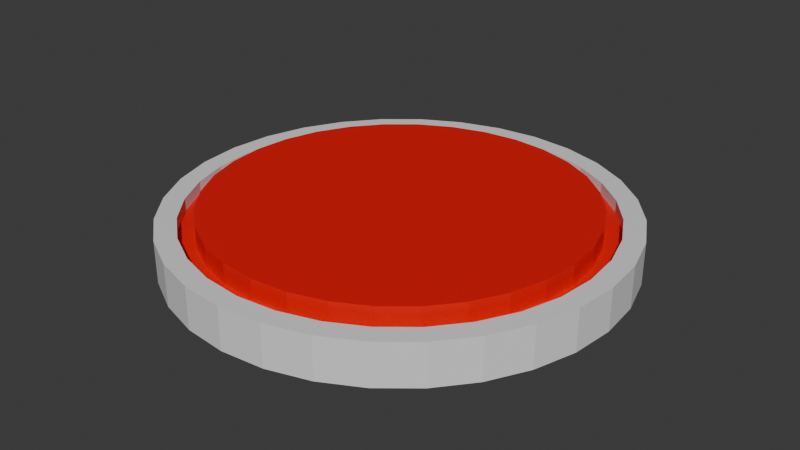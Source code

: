 # Source: JumpPad.blend  (saved by Blender 4.4.32; exported with 4.5.12 LTS)
import bpy
from mathutils import Matrix  # noqa: F401  (used for matrix-valued properties, if any)

bpy.ops.wm.read_factory_settings(use_empty=True)
scene = bpy.context.scene
scene.name = 'Scene'

# ---- collections
col_collection = bpy.data.collections.new('Collection'); scene.collection.children.link(col_collection)

# ---- materials (node trees are filled in below, after node groups)
mat_material_001 = bpy.data.materials.new('Material.001')
mat_material_002 = bpy.data.materials.new('Material.002')

# ---- material node trees
mat_material_001.use_nodes = True; mat_material_001.node_tree.nodes.clear()
_N = mat_material_001.node_tree.nodes; _L = mat_material_001.node_tree.links
n0 = _N.new('ShaderNodeBsdfPrincipled'); n0.name = 'Principled BSDF'; n0.location = (10, 300)
n0.inputs[0].default_value = (0.8001, 0.0, 0.001437, 1.0)
n1 = _N.new('ShaderNodeOutputMaterial'); n1.name = 'Material Output'; n1.location = (300, 300)
_L.new(n0.outputs[0], n1.inputs[0])
n1.is_active_output = True
mat_material_002.use_nodes = True; mat_material_002.node_tree.nodes.clear()
_N = mat_material_002.node_tree.nodes; _L = mat_material_002.node_tree.links
n0 = _N.new('ShaderNodeBsdfPrincipled'); n0.name = 'Principled BSDF'; n0.location = (10, 300)
n1 = _N.new('ShaderNodeOutputMaterial'); n1.name = 'Material Output'; n1.location = (300, 300)
_L.new(n0.outputs[0], n1.inputs[0])
n1.is_active_output = True

# ---- world
world_world = bpy.data.worlds.new('World'); scene.world = world_world
world_world.use_nodes = True; world_world.node_tree.nodes.clear()
_N = world_world.node_tree.nodes; _L = world_world.node_tree.links
n0 = _N.new('ShaderNodeOutputWorld'); n0.name = 'World Output'; n0.location = (300, 300)
n1 = _N.new('ShaderNodeBackground'); n1.name = 'Background'; n1.location = (10, 300)
n1.inputs[0].default_value = (0.05088, 0.05088, 0.05088, 1.0)
_L.new(n1.outputs[0], n0.inputs[0])
n0.is_active_output = True
world_world.color = (0.05088, 0.05088, 0.05088)
world_world.sun_shadow_jitter_overblur = 0.0

# ---- meshes
me_cylinder = bpy.data.meshes.new('Cylinder')
me_cylinder.from_pydata([(0.0, 1.0, -1.0), (0.0, 0.9082, 1.0), (0.1951, 0.9808, -1.0), (0.1772, 0.8907, 1.0), (0.3827, 0.9239, -1.0), (0.3475, 0.8391, 1.0), (0.5556, 0.8315, -1.0), (0.5046, 0.7551, 1.0), (0.7071, 0.7071, -1.0), (0.6422, 0.6422, 1.0), (0.8315, 0.5556, -1.0), (0.7551, 0.5046, 1.0), (0.9239, 0.3827, -1.0), (0.8391, 0.3475, 1.0), (0.9808, 0.1951, -1.0), (0.8907, 0.1772, 1.0), (1.0, 0.0, -1.0), (0.9082, 0.0, 1.0), (0.9808, -0.1951, -1.0), (0.8907, -0.1772, 1.0), (0.9239, -0.3827, -1.0), (0.8391, -0.3475, 1.0), (0.8315, -0.5556, -1.0), (0.7551, -0.5046, 1.0), (0.7071, -0.7071, -1.0), (0.6422, -0.6422, 1.0), (0.5556, -0.8315, -1.0), (0.5046, -0.7551, 1.0), (0.3827, -0.9239, -1.0), (0.3475, -0.8391, 1.0), (0.1951, -0.9808, -1.0), (0.1772, -0.8907, 1.0), (0.0, -1.0, -1.0), (0.0, -0.9082, 1.0), (-0.1951, -0.9808, -1.0), (-0.1772, -0.8907, 1.0), (-0.3827, -0.9239, -1.0), (-0.3475, -0.8391, 1.0), (-0.5556, -0.8315, -1.0), (-0.5046, -0.7551, 1.0), (-0.7071, -0.7071, -1.0), (-0.6422, -0.6422, 1.0), (-0.8315, -0.5556, -1.0), (-0.7551, -0.5046, 1.0), (-0.9239, -0.3827, -1.0), (-0.8391, -0.3475, 1.0), (-0.9808, -0.1951, -1.0), (-0.8907, -0.1772, 1.0), (-1.0, 0.0, -1.0), (-0.9082, 0.0, 1.0), (-0.9808, 0.1951, -1.0), (-0.8907, 0.1772, 1.0), (-0.9239, 0.3827, -1.0), (-0.8391, 0.3475, 1.0), (-0.8315, 0.5556, -1.0), (-0.7551, 0.5046, 1.0), (-0.7071, 0.7071, -1.0), (-0.6422, 0.6422, 1.0), (-0.5556, 0.8315, -1.0), (-0.5046, 0.7551, 1.0), (-0.3827, 0.9239, -1.0), (-0.3475, 0.8391, 1.0), (-0.1951, 0.9808, -1.0), (-0.1772, 0.8907, 1.0), (0.1951, 0.9808, 1.0), (0.0, 1.0, 1.0), (0.3827, 0.9239, 1.0), (0.5556, 0.8315, 1.0), (0.7071, 0.7071, 1.0), (0.8315, 0.5556, 1.0), (0.9239, 0.3827, 1.0), (0.9808, 0.1951, 1.0), (1.0, 0.0, 1.0), (0.9808, -0.1951, 1.0), (0.9239, -0.3827, 1.0), (0.8315, -0.5556, 1.0), (0.7071, -0.7071, 1.0), (0.5556, -0.8315, 1.0), (0.3827, -0.9239, 1.0), (0.1951, -0.9808, 1.0), (0.0, -1.0, 1.0), (-0.1951, -0.9808, 1.0), (-0.3827, -0.9239, 1.0), (-0.5556, -0.8315, 1.0), (-0.7071, -0.7071, 1.0), (-0.8315, -0.5556, 1.0), (-0.9239, -0.3827, 1.0), (-0.9808, -0.1951, 1.0), (-1.0, 0.0, 1.0), (-0.9808, 0.1951, 1.0), (-0.9239, 0.3827, 1.0), (-0.8315, 0.5556, 1.0), (-0.7071, 0.7071, 1.0), (-0.5556, 0.8315, 1.0), (-0.3827, 0.9239, 1.0), (-0.1951, 0.9808, 1.0), (0.1633, 0.8208, 0.4092), (0.0, 0.8369, 0.4092), (0.3203, 0.7732, 0.4092), (0.465, 0.6959, 0.4092), (0.5918, 0.5918, 0.4092), (0.6959, 0.465, 0.4092), (0.7732, 0.3203, 0.4092), (0.8208, 0.1633, 0.4092), (0.8369, 0.0, 0.4092), (0.8208, -0.1633, 0.4092), (0.7732, -0.3203, 0.4092), (0.6959, -0.465, 0.4092), (0.5918, -0.5918, 0.4092), (0.465, -0.6959, 0.4092), (0.3203, -0.7732, 0.4092), (0.1633, -0.8208, 0.4092), (0.0, -0.8369, 0.4092), (-0.1633, -0.8208, 0.4092), (-0.3203, -0.7732, 0.4092), (-0.465, -0.6959, 0.4092), (-0.5918, -0.5918, 0.4092), (-0.6959, -0.465, 0.4092), (-0.7732, -0.3203, 0.4092), (-0.8208, -0.1633, 0.4092), (-0.8369, 0.0, 0.4092), (-0.8208, 0.1633, 0.4092), (-0.7732, 0.3203, 0.4092), (-0.6959, 0.465, 0.4092), (-0.5918, 0.5918, 0.4092), (-0.465, 0.6959, 0.4092), (-0.3203, 0.7732, 0.4092), (-0.1633, 0.8208, 0.4092), (0.1772, 0.8907, 0.4092), (0.0, 0.9082, 0.4092), (0.3475, 0.8391, 0.4092), (0.5046, 0.7551, 0.4092), (0.6422, 0.6422, 0.4092), (0.7551, 0.5046, 0.4092), (0.8391, 0.3475, 0.4092), (0.8907, 0.1772, 0.4092), (0.9082, 0.0, 0.4092), (0.8907, -0.1772, 0.4092), (0.8391, -0.3475, 0.4092), (0.7551, -0.5046, 0.4092), (0.6422, -0.6422, 0.4092), (0.5046, -0.7551, 0.4092), (0.3475, -0.8391, 0.4092), (0.1772, -0.8907, 0.4092), (0.0, -0.9082, 0.4092), (-0.1772, -0.8907, 0.4092), (-0.3475, -0.8391, 0.4092), (-0.5046, -0.7551, 0.4092), (-0.6422, -0.6422, 0.4092), (-0.7551, -0.5046, 0.4092), (-0.8391, -0.3475, 0.4092), (-0.8907, -0.1772, 0.4092), (-0.9082, 0.0, 0.4092), (-0.8907, 0.1772, 0.4092), (-0.8391, 0.3475, 0.4092), (-0.7551, 0.5046, 0.4092), (-0.6422, 0.6422, 0.4092), (-0.5046, 0.7551, 0.4092), (-0.3475, 0.8391, 0.4092), (-0.1772, 0.8907, 0.4092), (0.1633, 0.8208, 1.416), (1.807e-10, 0.8369, 1.416), (0.3203, 0.7732, 1.416), (0.465, 0.6959, 1.416), (0.5918, 0.5918, 1.416), (0.6959, 0.465, 1.416), (0.7732, 0.3203, 1.416), (0.8208, 0.1633, 1.416), (0.8369, 0.0, 1.416), (0.8208, -0.1633, 1.416), (0.7732, -0.3203, 1.416), (0.6959, -0.465, 1.416), (0.5918, -0.5918, 1.416), (0.465, -0.6959, 1.416), (0.3203, -0.7732, 1.416), (0.1633, -0.8208, 1.416), (1.807e-10, -0.8369, 1.416), (-0.1633, -0.8208, 1.416), (-0.3203, -0.7732, 1.416), (-0.465, -0.6959, 1.416), (-0.5918, -0.5918, 1.416), (-0.6959, -0.465, 1.416), (-0.7732, -0.3203, 1.416), (-0.8208, -0.1633, 1.416), (-0.8369, 0.0, 1.416), (-0.8208, 0.1633, 1.416), (-0.7732, 0.3203, 1.416), (-0.6959, 0.465, 1.416), (-0.5918, 0.5918, 1.416), (-0.465, 0.6959, 1.416), (-0.3203, 0.7732, 1.416), (-0.1633, 0.8208, 1.416)], [], [(0, 65, 64, 2), (2, 64, 66, 4), (4, 66, 67, 6), (6, 67, 68, 8), (8, 68, 69, 10), (10, 69, 70, 12), (12, 70, 71, 14), (14, 71, 72, 16), (16, 72, 73, 18), (18, 73, 74, 20), (20, 74, 75, 22), (22, 75, 76, 24), (24, 76, 77, 26), (26, 77, 78, 28), (28, 78, 79, 30), (30, 79, 80, 32), (32, 80, 81, 34), (34, 81, 82, 36), (36, 82, 83, 38), (38, 83, 84, 40), (40, 84, 85, 42), (42, 85, 86, 44), (44, 86, 87, 46), (46, 87, 88, 48), (48, 88, 89, 50), (50, 89, 90, 52), (52, 90, 91, 54), (54, 91, 92, 56), (56, 92, 93, 58), (58, 93, 94, 60), (1, 63, 159, 129), (60, 94, 95, 62), (62, 95, 65, 0), (0, 2, 4, 6, 8, 10, 12, 14, 16, 18, 20, 22, 24, 26, 28, 30, 32, 34, 36, 38, 40, 42, 44, 46, 48, 50, 52, 54, 56, 58, 60, 62), (1, 3, 64, 65), (3, 5, 66, 64), (5, 7, 67, 66), (7, 9, 68, 67), (9, 11, 69, 68), (11, 13, 70, 69), (13, 15, 71, 70), (15, 17, 72, 71), (17, 19, 73, 72), (19, 21, 74, 73), (21, 23, 75, 74), (23, 25, 76, 75), (25, 27, 77, 76), (27, 29, 78, 77), (29, 31, 79, 78), (31, 33, 80, 79), (33, 35, 81, 80), (35, 37, 82, 81), (37, 39, 83, 82), (39, 41, 84, 83), (41, 43, 85, 84), (43, 45, 86, 85), (45, 47, 87, 86), (47, 49, 88, 87), (49, 51, 89, 88), (51, 53, 90, 89), (53, 55, 91, 90), (55, 57, 92, 91), (57, 59, 93, 92), (59, 61, 94, 93), (61, 63, 95, 94), (63, 1, 65, 95), (119, 118, 182, 183), (39, 37, 146, 147), (13, 11, 133, 134), (41, 39, 147, 148), (15, 13, 134, 135), (43, 41, 148, 149), (17, 15, 135, 136), (45, 43, 149, 150), (19, 17, 136, 137), (47, 45, 150, 151), (21, 19, 137, 138), (49, 47, 151, 152), (23, 21, 138, 139), (51, 49, 152, 153), (25, 23, 139, 140), (53, 51, 153, 154), (27, 25, 140, 141), (55, 53, 154, 155), (29, 27, 141, 142), (3, 1, 129, 128), (57, 55, 155, 156), (31, 29, 142, 143), (5, 3, 128, 130), (59, 57, 156, 157), (33, 31, 143, 144), (7, 5, 130, 131), (61, 59, 157, 158), (35, 33, 144, 145), (9, 7, 131, 132), (63, 61, 158, 159), (37, 35, 145, 146), (11, 9, 132, 133), (97, 96, 128, 129), (96, 98, 130, 128), (98, 99, 131, 130), (99, 100, 132, 131), (100, 101, 133, 132), (101, 102, 134, 133), (102, 103, 135, 134), (103, 104, 136, 135), (104, 105, 137, 136), (105, 106, 138, 137), (106, 107, 139, 138), (107, 108, 140, 139), (108, 109, 141, 140), (109, 110, 142, 141), (110, 111, 143, 142), (111, 112, 144, 143), (112, 113, 145, 144), (113, 114, 146, 145), (114, 115, 147, 146), (115, 116, 148, 147), (116, 117, 149, 148), (117, 118, 150, 149), (118, 119, 151, 150), (119, 120, 152, 151), (120, 121, 153, 152), (121, 122, 154, 153), (122, 123, 155, 154), (123, 124, 156, 155), (124, 125, 157, 156), (125, 126, 158, 157), (126, 127, 159, 158), (127, 97, 129, 159), (160, 161, 191, 190, 189, 188, 187, 186, 185, 184, 183, 182, 181, 180, 179, 178, 177, 176, 175, 174, 173, 172, 171, 170, 169, 168, 167, 166, 165, 164, 163, 162), (106, 105, 169, 170), (120, 119, 183, 184), (107, 106, 170, 171), (121, 120, 184, 185), (108, 107, 171, 172), (122, 121, 185, 186), (109, 108, 172, 173), (123, 122, 186, 187), (110, 109, 173, 174), (96, 97, 161, 160), (124, 123, 187, 188), (111, 110, 174, 175), (98, 96, 160, 162), (125, 124, 188, 189), (112, 111, 175, 176), (99, 98, 162, 163), (126, 125, 189, 190), (113, 112, 176, 177), (100, 99, 163, 164), (127, 126, 190, 191), (114, 113, 177, 178), (101, 100, 164, 165), (97, 127, 191, 161), (115, 114, 178, 179), (102, 101, 165, 166), (116, 115, 179, 180), (103, 102, 166, 167), (117, 116, 180, 181), (104, 103, 167, 168), (118, 117, 181, 182), (105, 104, 168, 169)])
me_cylinder.polygons.foreach_set('material_index', [1, 1, 1, 1, 1, 1, 1, 1, 1, 1, 1, 1, 1, 1, 1, 1, 1, 1, 1, 1, 1, 1, 1, 1, 1, 1, 1, 1, 1, 1, 1, 1, 1, 1, 1, 1, 1, 1, 1, 1, 1, 1, 1, 1, 1, 1, 1, 1, 1, 1, 1, 1, 1, 1, 1, 1, 1, 1, 1, 1, 1, 1, 1, 1, 1, 1, 0, 1, 1, 1, 1, 1, 1, 1, 1, 1, 1, 1, 1, 1, 1, 1, 1, 1, 1, 1, 1, 1, 1, 1, 1, 1, 1, 1, 1, 1, 1, 1, 0, 0, 0, 0, 0, 0, 0, 0, 0, 0, 0, 0, 0, 0, 0, 0, 0, 0, 0, 0, 0, 0, 0, 0, 0, 0, 0, 0, 0, 0, 0, 0, 0, 0, 0, 0, 0, 0, 0, 0, 0, 0, 0, 0, 0, 0, 0, 0, 0, 0, 0, 0, 0, 0, 0, 0, 0, 0, 0, 0, 0, 0, 0, 0])
_uv = me_cylinder.uv_layers.new(name='UVMap')
_uv.uv.foreach_set('vector', [1.0, 0.5, 1.0, 1.0, 0.9688, 1.0, 0.9688, 0.5, 0.9688, 0.5, 0.9688, 1.0, 0.9375, 1.0, 0.9375, 0.5, 0.9375, 0.5, 0.9375, 1.0, 0.9062, 1.0, 0.9062, 0.5, 0.9062, 0.5, 0.9062, 1.0, 0.875, 1.0, 0.875, 0.5, 0.875, 0.5, 0.875, 1.0, 0.8438, 1.0, 0.8438, 0.5, 0.8438, 0.5, 0.8438, 1.0, 0.8125, 1.0, 0.8125, 0.5, 0.8125, 0.5, 0.8125, 1.0, 0.7812, 1.0, 0.7812, 0.5, 0.7812, 0.5, 0.7812, 1.0, 0.75, 1.0, 0.75, 0.5, 0.75, 0.5, 0.75, 1.0, 0.7188, 1.0, 0.7188, 0.5, 0.7188, 0.5, 0.7188, 1.0, 0.6875, 1.0, 0.6875, 0.5, 0.6875, 0.5, 0.6875, 1.0, 0.6562, 1.0, 0.6562, 0.5, 0.6562, 0.5, 0.6562, 1.0, 0.625, 1.0, 0.625, 0.5, 0.625, 0.5, 0.625, 1.0, 0.5938, 1.0, 0.5938, 0.5, 0.5938, 0.5, 0.5938, 1.0, 0.5625, 1.0, 0.5625, 0.5, 0.5625, 0.5, 0.5625, 1.0, 0.5312, 1.0, 0.5312, 0.5, 0.5312, 0.5, 0.5312, 1.0, 0.5, 1.0, 0.5, 0.5, 0.5, 0.5, 0.5, 1.0, 0.4688, 1.0, 0.4688, 0.5, 0.4688, 0.5, 0.4688, 1.0, 0.4375, 1.0, 0.4375, 0.5, 0.4375, 0.5, 0.4375, 1.0, 0.4062, 1.0, 0.4062, 0.5, 0.4062, 0.5, 0.4062, 1.0, 0.375, 1.0, 0.375, 0.5, 0.375, 0.5, 0.375, 1.0, 0.3438, 1.0, 0.3438, 0.5, 0.3438, 0.5, 0.3438, 1.0, 0.3125, 1.0, 0.3125, 0.5, 0.3125, 0.5, 0.3125, 1.0, 0.2812, 1.0, 0.2812, 0.5, 0.2812, 0.5, 0.2812, 1.0, 0.25, 1.0, 0.25, 0.5, 0.25, 0.5, 0.25, 1.0, 0.2188, 1.0, 0.2188, 0.5, 0.2188, 0.5, 0.2188, 1.0, 0.1875, 1.0, 0.1875, 0.5, 0.1875, 0.5, 0.1875, 1.0, 0.1562, 1.0, 0.1562, 0.5, 0.1562, 0.5, 0.1562, 1.0, 0.125, 1.0, 0.125, 0.5, 0.125, 0.5, 0.125, 1.0, 0.09375, 1.0, 0.09375, 0.5, 0.09375, 0.5, 0.09375, 1.0, 0.0625, 1.0, 0.0625, 0.5, 0.25, 0.468, 0.2075, 0.4638, 0.2075, 0.4638, 0.25, 0.468, 0.0625, 0.5, 0.0625, 1.0, 0.03125, 1.0, 0.03125, 0.5, 0.03125, 0.5, 0.03125, 1.0, 0.0, 1.0, 0.0, 0.5, 0.75, 0.49, 0.7968, 0.4854, 0.8418, 0.4717, 0.8833, 0.4496, 0.9197, 0.4197, 0.9496, 0.3833, 0.9717, 0.3418, 0.9854, 0.2968, 0.99, 0.25, 0.9854, 0.2032, 0.9717, 0.1582, 0.9496, 0.1167, 0.9197, 0.08029, 0.8833, 0.05045, 0.8418, 0.02827, 0.7968, 0.01461, 0.75, 0.01, 0.7032, 0.01461, 0.6582, 0.02827, 0.6167, 0.05045, 0.5803, 0.08029, 0.5504, 0.1167, 0.5283, 0.1582, 0.5146, 0.2032, 0.51, 0.25, 0.5146, 0.2968, 0.5283, 0.3418, 0.5504, 0.3833, 0.5803, 0.4197, 0.6167, 0.4496, 0.6582, 0.4717, 0.7032, 0.4854, 0.25, 0.468, 0.2925, 0.4638, 0.2968, 0.4854, 0.25, 0.49, 0.2925, 0.4638, 0.3334, 0.4514, 0.3418, 0.4717, 0.2968, 0.4854, 0.3334, 0.4514, 0.3711, 0.4312, 0.3833, 0.4496, 0.3418, 0.4717, 0.3711, 0.4312, 0.4041, 0.4041, 0.4197, 0.4197, 0.3833, 0.4496, 0.4041, 0.4041, 0.4312, 0.3711, 0.4496, 0.3833, 0.4197, 0.4197, 0.4312, 0.3711, 0.4514, 0.3334, 0.4717, 0.3418, 0.4496, 0.3833, 0.4514, 0.3334, 0.4638, 0.2925, 0.4854, 0.2968, 0.4717, 0.3418, 0.4638, 0.2925, 0.468, 0.25, 0.49, 0.25, 0.4854, 0.2968, 0.468, 0.25, 0.4638, 0.2075, 0.4854, 0.2032, 0.49, 0.25, 0.4638, 0.2075, 0.4514, 0.1666, 0.4717, 0.1582, 0.4854, 0.2032, 0.4514, 0.1666, 0.4312, 0.1289, 0.4496, 0.1167, 0.4717, 0.1582, 0.4312, 0.1289, 0.4041, 0.09588, 0.4197, 0.08029, 0.4496, 0.1167, 0.4041, 0.09588, 0.3711, 0.06877, 0.3833, 0.05045, 0.4197, 0.08029, 0.3711, 0.06877, 0.3334, 0.04863, 0.3418, 0.02827, 0.3833, 0.05045, 0.3334, 0.04863, 0.2925, 0.03622, 0.2968, 0.01461, 0.3418, 0.02827, 0.2925, 0.03622, 0.25, 0.03203, 0.25, 0.01, 0.2968, 0.01461, 0.25, 0.03203, 0.2075, 0.03622, 0.2032, 0.01461, 0.25, 0.01, 0.2075, 0.03622, 0.1666, 0.04863, 0.1582, 0.02827, 0.2032, 0.01461, 0.1666, 0.04863, 0.1289, 0.06877, 0.1167, 0.05045, 0.1582, 0.02827, 0.1289, 0.06877, 0.09588, 0.09588, 0.08029, 0.08029, 0.1167, 0.05045, 0.09588, 0.09588, 0.06877, 0.1289, 0.05045, 0.1167, 0.08029, 0.08029, 0.06877, 0.1289, 0.04863, 0.1666, 0.02827, 0.1582, 0.05045, 0.1167, 0.04863, 0.1666, 0.03622, 0.2075, 0.01461, 0.2032, 0.02827, 0.1582, 0.03622, 0.2075, 0.03203, 0.25, 0.01, 0.25, 0.01461, 0.2032, 0.03203, 0.25, 0.03622, 0.2925, 0.01461, 0.2968, 0.01, 0.25, 0.03622, 0.2925, 0.04863, 0.3334, 0.02827, 0.3418, 0.01461, 0.2968, 0.04863, 0.3334, 0.06877, 0.3711, 0.05045, 0.3833, 0.02827, 0.3418, 0.06877, 0.3711, 0.09588, 0.4041, 0.08029, 0.4197, 0.05045, 0.3833, 0.09588, 0.4041, 0.1289, 0.4312, 0.1167, 0.4496, 0.08029, 0.4197, 0.1289, 0.4312, 0.1666, 0.4514, 0.1582, 0.4717, 0.1167, 0.4496, 0.1666, 0.4514, 0.2075, 0.4638, 0.2032, 0.4854, 0.1582, 0.4717, 0.2075, 0.4638, 0.25, 0.468, 0.25, 0.49, 0.2032, 0.4854, 0.053, 0.2108, 0.06443, 0.1731, 0.06443, 0.1731, 0.053, 0.2108, 0.1289, 0.06877, 0.1666, 0.04863, 0.1666, 0.04863, 0.1289, 0.06877, 0.4514, 0.3334, 0.4312, 0.3711, 0.4312, 0.3711, 0.4514, 0.3334, 0.09588, 0.09588, 0.1289, 0.06877, 0.1289, 0.06877, 0.09588, 0.09588, 0.4638, 0.2925, 0.4514, 0.3334, 0.4514, 0.3334, 0.4638, 0.2925, 0.06877, 0.1289, 0.09588, 0.09588, 0.09588, 0.09588, 0.06877, 0.1289, 0.468, 0.25, 0.4638, 0.2925, 0.4638, 0.2925, 0.468, 0.25, 0.04863, 0.1666, 0.06877, 0.1289, 0.06877, 0.1289, 0.04863, 0.1666, 0.4638, 0.2075, 0.468, 0.25, 0.468, 0.25, 0.4638, 0.2075, 0.03622, 0.2075, 0.04863, 0.1666, 0.04863, 0.1666, 0.03622, 0.2075, 0.4514, 0.1666, 0.4638, 0.2075, 0.4638, 0.2075, 0.4514, 0.1666, 0.03203, 0.25, 0.03622, 0.2075, 0.03622, 0.2075, 0.03203, 0.25, 0.4312, 0.1289, 0.4514, 0.1666, 0.4514, 0.1666, 0.4312, 0.1289, 0.03622, 0.2925, 0.03203, 0.25, 0.03203, 0.25, 0.03622, 0.2925, 0.4041, 0.09588, 0.4312, 0.1289, 0.4312, 0.1289, 0.4041, 0.09588, 0.04863, 0.3334, 0.03622, 0.2925, 0.03622, 0.2925, 0.04863, 0.3334, 0.3711, 0.06877, 0.4041, 0.09588, 0.4041, 0.09588, 0.3711, 0.06877, 0.06877, 0.3711, 0.04863, 0.3334, 0.04863, 0.3334, 0.06877, 0.3711, 0.3334, 0.04863, 0.3711, 0.06877, 0.3711, 0.06877, 0.3334, 0.04863, 0.2925, 0.4638, 0.25, 0.468, 0.25, 0.468, 0.2925, 0.4638, 0.09588, 0.4041, 0.06877, 0.3711, 0.06877, 0.3711, 0.09588, 0.4041, 0.2925, 0.03622, 0.3334, 0.04863, 0.3334, 0.04863, 0.2925, 0.03622, 0.3334, 0.4514, 0.2925, 0.4638, 0.2925, 0.4638, 0.3334, 0.4514, 0.1289, 0.4312, 0.09588, 0.4041, 0.09588, 0.4041, 0.1289, 0.4312, 0.25, 0.03203, 0.2925, 0.03622, 0.2925, 0.03622, 0.25, 0.03203, 0.3711, 0.4312, 0.3334, 0.4514, 0.3334, 0.4514, 0.3711, 0.4312, 0.1666, 0.4514, 0.1289, 0.4312, 0.1289, 0.4312, 0.1666, 0.4514, 0.2075, 0.03622, 0.25, 0.03203, 0.25, 0.03203, 0.2075, 0.03622, 0.4041, 0.4041, 0.3711, 0.4312, 0.3711, 0.4312, 0.4041, 0.4041, 0.2075, 0.4638, 0.1666, 0.4514, 0.1666, 0.4514, 0.2075, 0.4638, 0.1666, 0.04863, 0.2075, 0.03622, 0.2075, 0.03622, 0.1666, 0.04863, 0.4312, 0.3711, 0.4041, 0.4041, 0.4041, 0.4041, 0.4312, 0.3711, 0.25, 0.4509, 0.2892, 0.447, 0.2925, 0.4638, 0.25, 0.468, 0.2892, 0.447, 0.3269, 0.4356, 0.3334, 0.4514, 0.2925, 0.4638, 0.3269, 0.4356, 0.3616, 0.417, 0.3711, 0.4312, 0.3334, 0.4514, 0.3616, 0.417, 0.392, 0.392, 0.4041, 0.4041, 0.3711, 0.4312, 0.392, 0.392, 0.417, 0.3616, 0.4312, 0.3711, 0.4041, 0.4041, 0.417, 0.3616, 0.4356, 0.3269, 0.4514, 0.3334, 0.4312, 0.3711, 0.4356, 0.3269, 0.447, 0.2892, 0.4638, 0.2925, 0.4514, 0.3334, 0.447, 0.2892, 0.4509, 0.25, 0.468, 0.25, 0.4638, 0.2925, 0.4509, 0.25, 0.447, 0.2108, 0.4638, 0.2075, 0.468, 0.25, 0.447, 0.2108, 0.4356, 0.1731, 0.4514, 0.1666, 0.4638, 0.2075, 0.4356, 0.1731, 0.417, 0.1384, 0.4312, 0.1289, 0.4514, 0.1666, 0.417, 0.1384, 0.392, 0.108, 0.4041, 0.09588, 0.4312, 0.1289, 0.392, 0.108, 0.3616, 0.08299, 0.3711, 0.06877, 0.4041, 0.09588, 0.3616, 0.08299, 0.3269, 0.06443, 0.3334, 0.04863, 0.3711, 0.06877, 0.3269, 0.06443, 0.2892, 0.053, 0.2925, 0.03622, 0.3334, 0.04863, 0.2892, 0.053, 0.25, 0.04914, 0.25, 0.03203, 0.2925, 0.03622, 0.25, 0.04914, 0.2108, 0.053, 0.2075, 0.03622, 0.25, 0.03203, 0.2108, 0.053, 0.1731, 0.06443, 0.1666, 0.04863, 0.2075, 0.03622, 0.1731, 0.06443, 0.1384, 0.08299, 0.1289, 0.06877, 0.1666, 0.04863, 0.1384, 0.08299, 0.108, 0.108, 0.09588, 0.09588, 0.1289, 0.06877, 0.108, 0.108, 0.08299, 0.1384, 0.06877, 0.1289, 0.09588, 0.09588, 0.08299, 0.1384, 0.06443, 0.1731, 0.04863, 0.1666, 0.06877, 0.1289, 0.06443, 0.1731, 0.053, 0.2108, 0.03622, 0.2075, 0.04863, 0.1666, 0.053, 0.2108, 0.04914, 0.25, 0.03203, 0.25, 0.03622, 0.2075, 0.04914, 0.25, 0.053, 0.2892, 0.03622, 0.2925, 0.03203, 0.25, 0.053, 0.2892, 0.06443, 0.3269, 0.04863, 0.3334, 0.03622, 0.2925, 0.06443, 0.3269, 0.08299, 0.3616, 0.06877, 0.3711, 0.04863, 0.3334, 0.08299, 0.3616, 0.108, 0.392, 0.09588, 0.4041, 0.06877, 0.3711, 0.108, 0.392, 0.1384, 0.417, 0.1289, 0.4312, 0.09588, 0.4041, 0.1384, 0.417, 0.1731, 0.4356, 0.1666, 0.4514, 0.1289, 0.4312, 0.1731, 0.4356, 0.2108, 0.447, 0.2075, 0.4638, 0.1666, 0.4514, 0.2108, 0.447, 0.25, 0.4509, 0.25, 0.468, 0.2075, 0.4638, 0.2892, 0.447, 0.25, 0.4509, 0.2108, 0.447, 0.1731, 0.4356, 0.1384, 0.417, 0.108, 0.392, 0.08299, 0.3616, 0.06443, 0.3269, 0.053, 0.2892, 0.04914, 0.25, 0.053, 0.2108, 0.06443, 0.1731, 0.08299, 0.1384, 0.108, 0.108, 0.1384, 0.08299, 0.1731, 0.06443, 0.2108, 0.053, 0.25, 0.04914, 0.2892, 0.053, 0.3269, 0.06443, 0.3616, 0.08299, 0.392, 0.108, 0.417, 0.1384, 0.4356, 0.1731, 0.447, 0.2108, 0.4509, 0.25, 0.447, 0.2892, 0.4356, 0.3269, 0.417, 0.3616, 0.392, 0.392, 0.3616, 0.417, 0.3269, 0.4356, 0.4356, 0.1731, 0.447, 0.2108, 0.447, 0.2108, 0.4356, 0.1731, 0.04914, 0.25, 0.053, 0.2108, 0.053, 0.2108, 0.04914, 0.25, 0.417, 0.1384, 0.4356, 0.1731, 0.4356, 0.1731, 0.417, 0.1384, 0.053, 0.2892, 0.04914, 0.25, 0.04914, 0.25, 0.053, 0.2892, 0.392, 0.108, 0.417, 0.1384, 0.417, 0.1384, 0.392, 0.108, 0.06443, 0.3269, 0.053, 0.2892, 0.053, 0.2892, 0.06443, 0.3269, 0.3616, 0.08299, 0.392, 0.108, 0.392, 0.108, 0.3616, 0.08299, 0.08299, 0.3616, 0.06443, 0.3269, 0.06443, 0.3269, 0.08299, 0.3616, 0.3269, 0.06443, 0.3616, 0.08299, 0.3616, 0.08299, 0.3269, 0.06443, 0.2892, 0.447, 0.25, 0.4509, 0.25, 0.4509, 0.2892, 0.447, 0.108, 0.392, 0.08299, 0.3616, 0.08299, 0.3616, 0.108, 0.392, 0.2892, 0.053, 0.3269, 0.06443, 0.3269, 0.06443, 0.2892, 0.053, 0.3269, 0.4356, 0.2892, 0.447, 0.2892, 0.447, 0.3269, 0.4356, 0.1384, 0.417, 0.108, 0.392, 0.108, 0.392, 0.1384, 0.417, 0.25, 0.04914, 0.2892, 0.053, 0.2892, 0.053, 0.25, 0.04914, 0.3616, 0.417, 0.3269, 0.4356, 0.3269, 0.4356, 0.3616, 0.417, 0.1731, 0.4356, 0.1384, 0.417, 0.1384, 0.417, 0.1731, 0.4356, 0.2108, 0.053, 0.25, 0.04914, 0.25, 0.04914, 0.2108, 0.053, 0.392, 0.392, 0.3616, 0.417, 0.3616, 0.417, 0.392, 0.392, 0.2108, 0.447, 0.1731, 0.4356, 0.1731, 0.4356, 0.2108, 0.447, 0.1731, 0.06443, 0.2108, 0.053, 0.2108, 0.053, 0.1731, 0.06443, 0.417, 0.3616, 0.392, 0.392, 0.392, 0.392, 0.417, 0.3616, 0.25, 0.4509, 0.2108, 0.447, 0.2108, 0.447, 0.25, 0.4509, 0.1384, 0.08299, 0.1731, 0.06443, 0.1731, 0.06443, 0.1384, 0.08299, 0.4356, 0.3269, 0.417, 0.3616, 0.417, 0.3616, 0.4356, 0.3269, 0.108, 0.108, 0.1384, 0.08299, 0.1384, 0.08299, 0.108, 0.108, 0.447, 0.2892, 0.4356, 0.3269, 0.4356, 0.3269, 0.447, 0.2892, 0.08299, 0.1384, 0.108, 0.108, 0.108, 0.108, 0.08299, 0.1384, 0.4509, 0.25, 0.447, 0.2892, 0.447, 0.2892, 0.4509, 0.25, 0.06443, 0.1731, 0.08299, 0.1384, 0.08299, 0.1384, 0.06443, 0.1731, 0.447, 0.2108, 0.4509, 0.25, 0.4509, 0.25, 0.447, 0.2108])
me_cylinder.materials.append(mat_material_001)
me_cylinder.materials.append(mat_material_002)
me_cylinder.update()

# ---- objects
ob_cylinder = bpy.data.objects.new('Cylinder', me_cylinder)

# ---- transforms, parenting, visibility, modifiers, constraints
ob_cylinder.location = (0.0, 0.0, 0.0)
ob_cylinder.scale = (1.0, 1.0, 0.09368)

# ---- collection membership
col_collection.objects.link(ob_cylinder)

# ---- scene / render settings (as saved in the file)
scene.frame_start = 1; scene.frame_end = 250; scene.frame_set(1)
scene.render.engine = 'BLENDER_EEVEE_NEXT'
bpy.context.view_layer.update()

# ---- added for rendering (the .blend has no active camera and no usable light): camera, sun
cam_auto = bpy.data.cameras.new('AutoCamera')
cam_auto.lens = 50.0
cam_auto.sensor_width = 36.0
cam_auto.clip_end = 1000.0
ob_auto_camera = bpy.data.objects.new('AutoCamera', cam_auto)
scene.collection.objects.link(ob_auto_camera)
ob_auto_camera.location = (2.6253, -3.15035, 2.11972)
ob_auto_camera.rotation_euler = (1.09748, -7.21219e-08, 0.694738)
scene.camera = ob_auto_camera
light_auto_sun = bpy.data.lights.new('AutoSun', 'SUN')
light_auto_sun.energy = 3.0
light_auto_sun.angle = 0.0523599
ob_auto_sun = bpy.data.objects.new('AutoSun', light_auto_sun)
scene.collection.objects.link(ob_auto_sun)
ob_auto_sun.rotation_euler = (0.872665, 0.174533, 0.523599)
bpy.context.view_layer.update()
